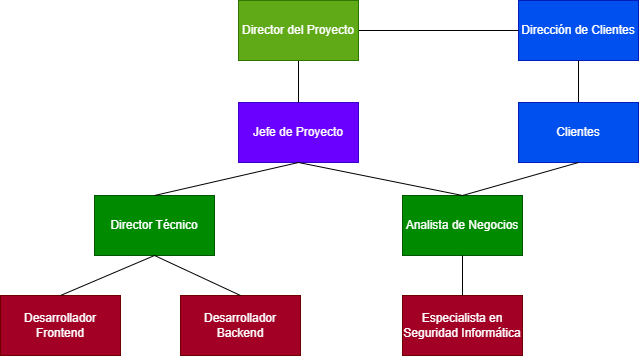

The diagram above was exported from draw.io. Its source (the exported page's mxGraphModel, read from the mxfile embedded in the PNG):
<mxGraphModel dx="1635" dy="1061" grid="0" gridSize="10" guides="1" tooltips="1" connect="1" arrows="1" fold="1" page="0" pageScale="1" pageWidth="827" pageHeight="1169" math="0" shadow="0">
  <root>
    <mxCell id="0" />
    <mxCell id="1" parent="0" />
    <mxCell id="vu2fUofDcM8xppBuTk5d-2" value="Jefe de Proyecto" style="rounded=0;whiteSpace=wrap;html=1;fillColor=#6a00ff;fontColor=#ffffff;strokeColor=#3700CC;" vertex="1" parent="1">
      <mxGeometry x="158" y="-295" width="120" height="60" as="geometry" />
    </mxCell>
    <mxCell id="vu2fUofDcM8xppBuTk5d-3" value="Director Técnico" style="rounded=0;whiteSpace=wrap;html=1;fillColor=#008a00;fontColor=#ffffff;strokeColor=#005700;" vertex="1" parent="1">
      <mxGeometry x="14" y="-202" width="120" height="60" as="geometry" />
    </mxCell>
    <mxCell id="vu2fUofDcM8xppBuTk5d-6" value="Desarrollador Frontend" style="rounded=0;whiteSpace=wrap;html=1;fillColor=#a20025;fontColor=#ffffff;strokeColor=#6F0000;" vertex="1" parent="1">
      <mxGeometry x="-80" y="-102" width="120" height="60" as="geometry" />
    </mxCell>
    <mxCell id="vu2fUofDcM8xppBuTk5d-7" value="Desarrollador Backend" style="rounded=0;whiteSpace=wrap;html=1;fillColor=#a20025;fontColor=#ffffff;strokeColor=#6F0000;" vertex="1" parent="1">
      <mxGeometry x="100" y="-102" width="120" height="60" as="geometry" />
    </mxCell>
    <mxCell id="vu2fUofDcM8xppBuTk5d-9" value="Especialista en Seguridad Informática" style="rounded=0;whiteSpace=wrap;html=1;fillColor=#a20025;fontColor=#ffffff;strokeColor=#6F0000;" vertex="1" parent="1">
      <mxGeometry x="322" y="-102" width="120" height="60" as="geometry" />
    </mxCell>
    <mxCell id="vu2fUofDcM8xppBuTk5d-10" value="Analista de Negocios" style="rounded=0;whiteSpace=wrap;html=1;fillColor=#008a00;fontColor=#ffffff;strokeColor=#005700;" vertex="1" parent="1">
      <mxGeometry x="322" y="-202" width="120" height="60" as="geometry" />
    </mxCell>
    <mxCell id="vu2fUofDcM8xppBuTk5d-11" value="Clientes" style="rounded=0;whiteSpace=wrap;html=1;fillColor=#0050ef;fontColor=#ffffff;strokeColor=#001DBC;" vertex="1" parent="1">
      <mxGeometry x="438" y="-295" width="120" height="60" as="geometry" />
    </mxCell>
    <mxCell id="vu2fUofDcM8xppBuTk5d-12" value="Dirección de Clientes" style="rounded=0;whiteSpace=wrap;html=1;fillColor=#0050ef;fontColor=#ffffff;strokeColor=#001DBC;" vertex="1" parent="1">
      <mxGeometry x="438" y="-397" width="120" height="60" as="geometry" />
    </mxCell>
    <mxCell id="vu2fUofDcM8xppBuTk5d-22" value="" style="endArrow=none;html=1;rounded=0;fontSize=12;startSize=8;endSize=8;curved=1;entryX=0.5;entryY=1;entryDx=0;entryDy=0;" edge="1" parent="1" source="vu2fUofDcM8xppBuTk5d-2" target="vu2fUofDcM8xppBuTk5d-31">
      <mxGeometry width="50" height="50" relative="1" as="geometry">
        <mxPoint x="88" y="-292" as="sourcePoint" />
        <mxPoint x="218" y="-337" as="targetPoint" />
      </mxGeometry>
    </mxCell>
    <mxCell id="vu2fUofDcM8xppBuTk5d-23" value="" style="endArrow=none;html=1;rounded=0;fontSize=12;startSize=8;endSize=8;curved=1;entryX=0;entryY=0.5;entryDx=0;entryDy=0;exitX=1;exitY=0.5;exitDx=0;exitDy=0;" edge="1" parent="1" source="vu2fUofDcM8xppBuTk5d-31" target="vu2fUofDcM8xppBuTk5d-12">
      <mxGeometry width="50" height="50" relative="1" as="geometry">
        <mxPoint x="278" y="-367" as="sourcePoint" />
        <mxPoint x="228" y="-327" as="targetPoint" />
      </mxGeometry>
    </mxCell>
    <mxCell id="vu2fUofDcM8xppBuTk5d-24" value="" style="endArrow=none;html=1;rounded=0;fontSize=12;startSize=8;endSize=8;curved=1;entryX=0.5;entryY=1;entryDx=0;entryDy=0;exitX=0.5;exitY=0;exitDx=0;exitDy=0;" edge="1" parent="1" source="vu2fUofDcM8xppBuTk5d-11" target="vu2fUofDcM8xppBuTk5d-12">
      <mxGeometry width="50" height="50" relative="1" as="geometry">
        <mxPoint x="238" y="-275" as="sourcePoint" />
        <mxPoint x="238" y="-317" as="targetPoint" />
      </mxGeometry>
    </mxCell>
    <mxCell id="vu2fUofDcM8xppBuTk5d-25" value="" style="endArrow=none;html=1;rounded=0;fontSize=12;startSize=8;endSize=8;curved=1;entryX=0.5;entryY=1;entryDx=0;entryDy=0;exitX=0.5;exitY=0;exitDx=0;exitDy=0;" edge="1" parent="1" source="vu2fUofDcM8xppBuTk5d-10" target="vu2fUofDcM8xppBuTk5d-11">
      <mxGeometry width="50" height="50" relative="1" as="geometry">
        <mxPoint x="248" y="-265" as="sourcePoint" />
        <mxPoint x="248" y="-307" as="targetPoint" />
      </mxGeometry>
    </mxCell>
    <mxCell id="vu2fUofDcM8xppBuTk5d-26" value="" style="endArrow=none;html=1;rounded=0;fontSize=12;startSize=8;endSize=8;curved=1;entryX=0.5;entryY=1;entryDx=0;entryDy=0;exitX=0.5;exitY=0;exitDx=0;exitDy=0;" edge="1" parent="1" source="vu2fUofDcM8xppBuTk5d-3" target="vu2fUofDcM8xppBuTk5d-2">
      <mxGeometry width="50" height="50" relative="1" as="geometry">
        <mxPoint x="188" y="-154" as="sourcePoint" />
        <mxPoint x="238" y="-204" as="targetPoint" />
      </mxGeometry>
    </mxCell>
    <mxCell id="vu2fUofDcM8xppBuTk5d-27" value="" style="endArrow=none;html=1;rounded=0;fontSize=12;startSize=8;endSize=8;curved=1;entryX=0.5;entryY=1;entryDx=0;entryDy=0;exitX=0.5;exitY=0;exitDx=0;exitDy=0;" edge="1" parent="1" source="vu2fUofDcM8xppBuTk5d-10" target="vu2fUofDcM8xppBuTk5d-2">
      <mxGeometry width="50" height="50" relative="1" as="geometry">
        <mxPoint x="258" y="-255" as="sourcePoint" />
        <mxPoint x="258" y="-297" as="targetPoint" />
      </mxGeometry>
    </mxCell>
    <mxCell id="vu2fUofDcM8xppBuTk5d-28" value="" style="endArrow=none;html=1;rounded=0;fontSize=12;startSize=8;endSize=8;curved=1;entryX=0.5;entryY=1;entryDx=0;entryDy=0;exitX=0.5;exitY=0;exitDx=0;exitDy=0;" edge="1" parent="1" source="vu2fUofDcM8xppBuTk5d-6" target="vu2fUofDcM8xppBuTk5d-3">
      <mxGeometry width="50" height="50" relative="1" as="geometry">
        <mxPoint x="268" y="-245" as="sourcePoint" />
        <mxPoint x="268" y="-287" as="targetPoint" />
      </mxGeometry>
    </mxCell>
    <mxCell id="vu2fUofDcM8xppBuTk5d-29" value="" style="endArrow=none;html=1;rounded=0;fontSize=12;startSize=8;endSize=8;curved=1;entryX=0.5;entryY=1;entryDx=0;entryDy=0;exitX=0.5;exitY=0;exitDx=0;exitDy=0;" edge="1" parent="1" source="vu2fUofDcM8xppBuTk5d-7" target="vu2fUofDcM8xppBuTk5d-3">
      <mxGeometry width="50" height="50" relative="1" as="geometry">
        <mxPoint x="278" y="-235" as="sourcePoint" />
        <mxPoint x="278" y="-277" as="targetPoint" />
      </mxGeometry>
    </mxCell>
    <mxCell id="vu2fUofDcM8xppBuTk5d-30" value="" style="endArrow=none;html=1;rounded=0;fontSize=12;startSize=8;endSize=8;curved=1;entryX=0.5;entryY=1;entryDx=0;entryDy=0;" edge="1" parent="1" source="vu2fUofDcM8xppBuTk5d-9" target="vu2fUofDcM8xppBuTk5d-10">
      <mxGeometry width="50" height="50" relative="1" as="geometry">
        <mxPoint x="288" y="-225" as="sourcePoint" />
        <mxPoint x="288" y="-267" as="targetPoint" />
      </mxGeometry>
    </mxCell>
    <mxCell id="vu2fUofDcM8xppBuTk5d-31" value="Director del Proyecto" style="rounded=0;whiteSpace=wrap;html=1;fillColor=#60a917;fontColor=#ffffff;strokeColor=#2D7600;" vertex="1" parent="1">
      <mxGeometry x="158" y="-397" width="120" height="60" as="geometry" />
    </mxCell>
  </root>
</mxGraphModel>